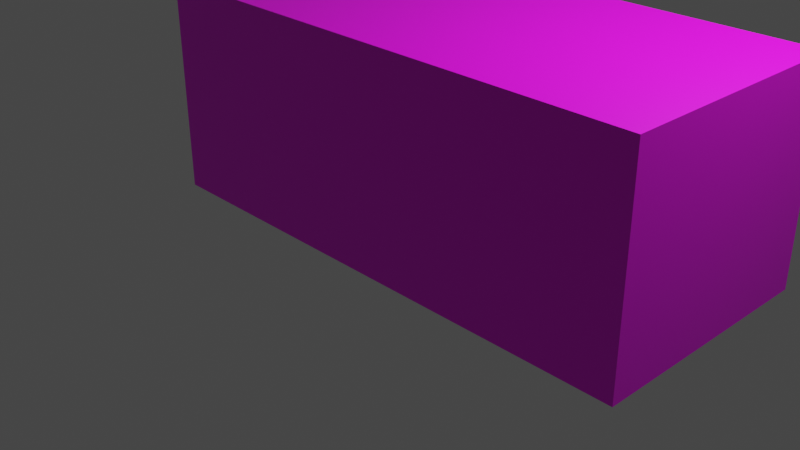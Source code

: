 # Source: projetin.blend  (saved by Blender 2.93.20; exported with 4.5.12 LTS)
import bpy
from mathutils import Matrix  # noqa: F401  (used for matrix-valued properties, if any)

bpy.ops.wm.read_factory_settings(use_empty=True)
scene = bpy.context.scene
scene.name = 'Scene'

# ---- collections
col_collection = bpy.data.collections.new('Collection'); scene.collection.children.link(col_collection)

# ---- materials (node trees are filled in below, after node groups)
mat_material = bpy.data.materials.new('Material')
mat_material.alpha_threshold = 0.0
mat_material.use_transparent_shadow = False
mat_material.line_color = (0.0, 0.0, 0.0, 1.0)

# ---- material node trees
mat_material.use_nodes = True; mat_material.node_tree.nodes.clear()
_N = mat_material.node_tree.nodes; _L = mat_material.node_tree.links
n0 = _N.new('ShaderNodeOutputMaterial'); n0.name = 'Material Output'; n0.location = (300, 300)
n1 = _N.new('ShaderNodeBsdfPrincipled'); n1.name = 'Principled BSDF'; n1.location = (10, 300)
n1.distribution = 'GGX'
n1.subsurface_method = 'BURLEY'
n1.inputs[2].default_value = 0.4
n1.inputs[3].default_value = 1.45
n1.inputs[27].default_value = (0.0, 0.0, 0.0, 1.0)
n1.inputs[28].default_value = 1.0
n2 = _N.new('ShaderNodeTexImage'); n2.name = 'Textura de imagem'; n2.location = (-364, 227)
_L.new(n1.outputs[0], n0.inputs[0])
_L.new(n2.outputs[0], n1.inputs[0])
n0.is_active_output = True

# ---- world
world_world = bpy.data.worlds.new('World'); scene.world = world_world
world_world.use_nodes = True; world_world.node_tree.nodes.clear()
_N = world_world.node_tree.nodes; _L = world_world.node_tree.links
n0 = _N.new('ShaderNodeOutputWorld'); n0.name = 'World Output'; n0.location = (300, 300)
n1 = _N.new('ShaderNodeBackground'); n1.name = 'Background'; n1.location = (10, 300)
n1.inputs[0].default_value = (0.05088, 0.05088, 0.05088, 1.0)
_L.new(n1.outputs[0], n0.inputs[0])
n0.is_active_output = True
world_world.color = (0.05088, 0.05088, 0.05088)
world_world.use_sun_shadow = False
world_world.sun_shadow_jitter_overblur = 0.0

# ---- cameras
cam_camera = bpy.data.cameras.new('Camera')
cam_camera.clip_end = 100.0
cam_camera.ortho_scale = 7.314

# ---- lights
light_light = bpy.data.lights.new('Light', 'POINT')
light_light.transmission_factor = 0.0
light_light.energy = 1000.0
light_light.shadow_soft_size = 0.1
light_light.shadow_maximum_resolution = 0.006
light_light.use_absolute_resolution = True

# ---- meshes
me_cube = bpy.data.meshes.new('Cube')
me_cube.from_pydata([(3.555, 3.553, 2.309), (3.543, 3.572, 0.149), (3.563, 1.081, 2.287), (3.551, 1.1, 0.1269), (-1.831, 3.535, 2.34), (-1.843, 3.554, 0.1796), (-1.823, 1.063, 2.318), (-1.833, 1.081, 0.1526)], [], [(0, 4, 6, 2), (3, 2, 6, 7), (7, 6, 4, 5), (5, 1, 3, 7), (1, 0, 2, 3), (5, 4, 0, 1)])
_uv = me_cube.uv_layers.new(name='UVMap')
_uv.uv.foreach_set('vector', [0.4753, 0.5, 0.7782, 0.5, 0.7782, 0.587, 0.4753, 0.587, 0.375, 0.587, 0.4753, 0.587, 0.4753, 0.9, 0.375, 0.9, 0.375, 0.163, 0.4753, 0.163, 0.4753, 0.3105, 0.375, 0.3105, 0.1855, 0.5, 0.375, 0.5, 0.375, 0.587, 0.1855, 0.587, 0.003001, 0.003726, 0.9996, 0.003726, 0.9996, 1.01, 0.003001, 1.01, 0.375, 0.3105, 0.4753, 0.3105, 0.4753, 0.5, 0.375, 0.5])
me_cube.materials.append(mat_material)
me_cube.use_remesh_preserve_volume = False
me_cube.use_remesh_preserve_attributes = False
me_cube.use_mirror_vertex_groups = False
me_cube.update()

# ---- objects
ob_cube = bpy.data.objects.new('Cube', me_cube)
ob_light = bpy.data.objects.new('Light', light_light)
ob_camera = bpy.data.objects.new('Camera', cam_camera)

# ---- transforms, parenting, visibility, modifiers, constraints
ob_cube.location = (0.0, -2.294, 0.0)
ob_cube.lock_rotations_4d = False
ob_cube.empty_display_type = 'ARROWS'
ob_cube.lineart.crease_threshold = 0.0
ob_light.location = (4.076, 1.005, 5.904)
ob_light.rotation_euler = (0.6503, 0.05522, 1.866)
ob_light.lock_rotations_4d = False
ob_light.empty_display_type = 'ARROWS'
ob_light.color = (0.0, 0.0, 0.0, 0.0)
ob_light.lineart.crease_threshold = 0.0
ob_camera.location = (7.359, -6.926, 4.958)
ob_camera.rotation_euler = (1.109, 0.0, 0.8149)
ob_camera.lock_rotations_4d = False
ob_camera.empty_display_type = 'ARROWS'
ob_camera.color = (0.0, 0.0, 0.0, 0.0)
ob_camera.display_type = 'WIRE'
ob_camera.lineart.crease_threshold = 0.0

# ---- collection membership
col_collection.objects.link(ob_cube)
col_collection.objects.link(ob_light)
col_collection.objects.link(ob_camera)

# ---- scene / render settings (as saved in the file)
scene.camera = ob_camera
scene.frame_start = 1; scene.frame_end = 250; scene.frame_set(1)
scene.render.engine = 'BLENDER_EEVEE_NEXT'
scene.cycles.use_denoising = False
scene.cycles.samples = 128
scene.cycles.sampling_pattern = 'TABULATED_SOBOL'
scene.cycles.use_adaptive_sampling = False
scene.cycles.use_light_tree = False
scene.view_settings.view_transform = 'Filmic'
bpy.context.view_layer.update()
